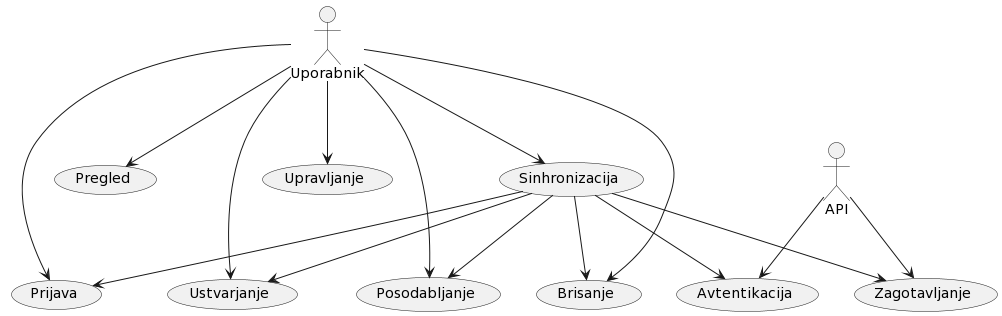

The diagram above was rendered by PlantUML. Its source (embedded in the PNG):
@startuml
(Ustvarjanje)
(Posodabljanje)
(Brisanje)
(Pregled)
(Prijava)
(Sinhronizacija)
(Upravljanje)
(Avtentikacija)
(Zagotavljanje)

:Uporabnik:
:API:

Uporabnik --> Ustvarjanje
Uporabnik --> Posodabljanje
Uporabnik --> Brisanje
Uporabnik --> Pregled
Uporabnik --> Prijava
Uporabnik --> Sinhronizacija
Uporabnik --> Upravljanje

API --> Avtentikacija
API --> Zagotavljanje

Sinhronizacija --> Ustvarjanje
Sinhronizacija --> Posodabljanje
Sinhronizacija --> Brisanje
Sinhronizacija --> Prijava
Sinhronizacija --> Avtentikacija
Sinhronizacija --> Zagotavljanje
@enduml